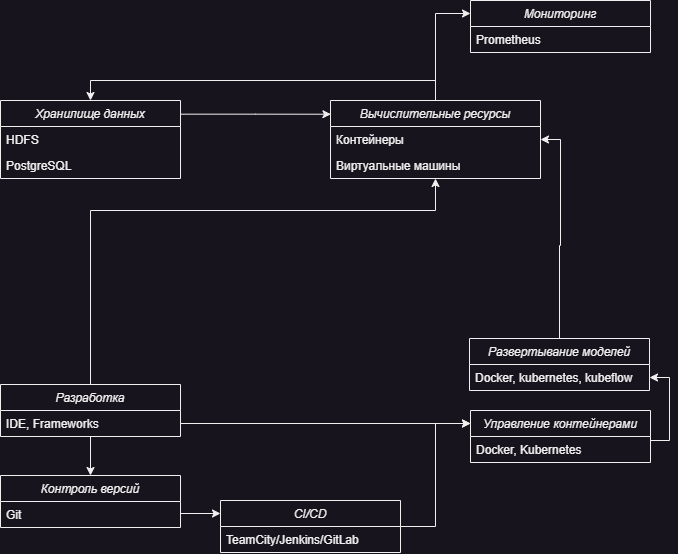

The diagram above was exported from draw.io. Its source (the exported page's mxGraphModel, read from the mxfile embedded in the PNG):
<mxGraphModel dx="915" dy="683" grid="1" gridSize="10" guides="1" tooltips="1" connect="1" arrows="1" fold="1" page="1" pageScale="1" pageWidth="827" pageHeight="1169" math="0" shadow="0">
  <root>
    <mxCell id="WIyWlLk6GJQsqaUBKTNV-0" />
    <mxCell id="WIyWlLk6GJQsqaUBKTNV-1" parent="WIyWlLk6GJQsqaUBKTNV-0" />
    <mxCell id="HIIFElsydzq8rf4qgNqw-34" style="edgeStyle=orthogonalEdgeStyle;rounded=0;orthogonalLoop=1;jettySize=auto;html=1;entryX=0.5;entryY=0;entryDx=0;entryDy=0;" edge="1" parent="WIyWlLk6GJQsqaUBKTNV-1" source="zkfFHV4jXpPFQw0GAbJ--0" target="HIIFElsydzq8rf4qgNqw-1">
      <mxGeometry relative="1" as="geometry">
        <Array as="points">
          <mxPoint x="575" y="110" />
          <mxPoint x="230" y="110" />
        </Array>
      </mxGeometry>
    </mxCell>
    <mxCell id="HIIFElsydzq8rf4qgNqw-35" style="edgeStyle=orthogonalEdgeStyle;rounded=0;orthogonalLoop=1;jettySize=auto;html=1;entryX=0;entryY=0.25;entryDx=0;entryDy=0;" edge="1" parent="WIyWlLk6GJQsqaUBKTNV-1" source="zkfFHV4jXpPFQw0GAbJ--0" target="HIIFElsydzq8rf4qgNqw-30">
      <mxGeometry relative="1" as="geometry" />
    </mxCell>
    <mxCell id="zkfFHV4jXpPFQw0GAbJ--0" value="Вычислительные ресурсы" style="swimlane;fontStyle=2;align=center;verticalAlign=top;childLayout=stackLayout;horizontal=1;startSize=26;horizontalStack=0;resizeParent=1;resizeLast=0;collapsible=1;marginBottom=0;rounded=0;shadow=0;strokeWidth=1;" parent="WIyWlLk6GJQsqaUBKTNV-1" vertex="1">
      <mxGeometry x="470" y="130" width="210" height="78" as="geometry">
        <mxRectangle x="230" y="140" width="160" height="26" as="alternateBounds" />
      </mxGeometry>
    </mxCell>
    <mxCell id="HIIFElsydzq8rf4qgNqw-13" value="Контейнеры" style="text;align=left;verticalAlign=top;spacingLeft=4;spacingRight=4;overflow=hidden;rotatable=0;points=[[0,0.5],[1,0.5]];portConstraint=eastwest;" vertex="1" parent="zkfFHV4jXpPFQw0GAbJ--0">
      <mxGeometry y="26" width="210" height="26" as="geometry" />
    </mxCell>
    <mxCell id="zkfFHV4jXpPFQw0GAbJ--1" value="Виртуальные машины&#10;" style="text;align=left;verticalAlign=top;spacingLeft=4;spacingRight=4;overflow=hidden;rotatable=0;points=[[0,0.5],[1,0.5]];portConstraint=eastwest;" parent="zkfFHV4jXpPFQw0GAbJ--0" vertex="1">
      <mxGeometry y="52" width="210" height="26" as="geometry" />
    </mxCell>
    <mxCell id="HIIFElsydzq8rf4qgNqw-8" style="edgeStyle=orthogonalEdgeStyle;rounded=0;orthogonalLoop=1;jettySize=auto;html=1;entryX=0.002;entryY=0.176;entryDx=0;entryDy=0;entryPerimeter=0;" edge="1" parent="WIyWlLk6GJQsqaUBKTNV-1" source="HIIFElsydzq8rf4qgNqw-1" target="zkfFHV4jXpPFQw0GAbJ--0">
      <mxGeometry relative="1" as="geometry">
        <Array as="points">
          <mxPoint x="395" y="144" />
        </Array>
      </mxGeometry>
    </mxCell>
    <mxCell id="HIIFElsydzq8rf4qgNqw-1" value="Хранилище данных" style="swimlane;fontStyle=2;align=center;verticalAlign=top;childLayout=stackLayout;horizontal=1;startSize=26;horizontalStack=0;resizeParent=1;resizeLast=0;collapsible=1;marginBottom=0;rounded=0;shadow=0;strokeWidth=1;" vertex="1" parent="WIyWlLk6GJQsqaUBKTNV-1">
      <mxGeometry x="140" y="130" width="180" height="78" as="geometry">
        <mxRectangle x="230" y="140" width="160" height="26" as="alternateBounds" />
      </mxGeometry>
    </mxCell>
    <mxCell id="HIIFElsydzq8rf4qgNqw-2" value="HDFS" style="text;align=left;verticalAlign=top;spacingLeft=4;spacingRight=4;overflow=hidden;rotatable=0;points=[[0,0.5],[1,0.5]];portConstraint=eastwest;" vertex="1" parent="HIIFElsydzq8rf4qgNqw-1">
      <mxGeometry y="26" width="180" height="26" as="geometry" />
    </mxCell>
    <mxCell id="HIIFElsydzq8rf4qgNqw-3" value="PostgreSQL" style="text;align=left;verticalAlign=top;spacingLeft=4;spacingRight=4;overflow=hidden;rotatable=0;points=[[0,0.5],[1,0.5]];portConstraint=eastwest;" vertex="1" parent="HIIFElsydzq8rf4qgNqw-1">
      <mxGeometry y="52" width="180" height="26" as="geometry" />
    </mxCell>
    <mxCell id="HIIFElsydzq8rf4qgNqw-26" style="edgeStyle=orthogonalEdgeStyle;rounded=0;orthogonalLoop=1;jettySize=auto;html=1;entryX=0.5;entryY=0;entryDx=0;entryDy=0;" edge="1" parent="WIyWlLk6GJQsqaUBKTNV-1" source="HIIFElsydzq8rf4qgNqw-9" target="HIIFElsydzq8rf4qgNqw-22">
      <mxGeometry relative="1" as="geometry" />
    </mxCell>
    <mxCell id="HIIFElsydzq8rf4qgNqw-9" value="Разработка" style="swimlane;fontStyle=2;align=center;verticalAlign=top;childLayout=stackLayout;horizontal=1;startSize=26;horizontalStack=0;resizeParent=1;resizeLast=0;collapsible=1;marginBottom=0;rounded=0;shadow=0;strokeWidth=1;" vertex="1" parent="WIyWlLk6GJQsqaUBKTNV-1">
      <mxGeometry x="140" y="414" width="180" height="52" as="geometry">
        <mxRectangle x="230" y="140" width="160" height="26" as="alternateBounds" />
      </mxGeometry>
    </mxCell>
    <mxCell id="HIIFElsydzq8rf4qgNqw-10" value="IDE, Frameworks" style="text;align=left;verticalAlign=top;spacingLeft=4;spacingRight=4;overflow=hidden;rotatable=0;points=[[0,0.5],[1,0.5]];portConstraint=eastwest;" vertex="1" parent="HIIFElsydzq8rf4qgNqw-9">
      <mxGeometry y="26" width="180" height="26" as="geometry" />
    </mxCell>
    <mxCell id="HIIFElsydzq8rf4qgNqw-12" style="edgeStyle=orthogonalEdgeStyle;rounded=0;orthogonalLoop=1;jettySize=auto;html=1;" edge="1" parent="WIyWlLk6GJQsqaUBKTNV-1" source="HIIFElsydzq8rf4qgNqw-9" target="zkfFHV4jXpPFQw0GAbJ--1">
      <mxGeometry relative="1" as="geometry">
        <Array as="points">
          <mxPoint x="230" y="240" />
          <mxPoint x="575" y="240" />
        </Array>
      </mxGeometry>
    </mxCell>
    <mxCell id="HIIFElsydzq8rf4qgNqw-21" style="edgeStyle=orthogonalEdgeStyle;rounded=0;orthogonalLoop=1;jettySize=auto;html=1;entryX=1;entryY=0.5;entryDx=0;entryDy=0;" edge="1" parent="WIyWlLk6GJQsqaUBKTNV-1" source="HIIFElsydzq8rf4qgNqw-14" target="HIIFElsydzq8rf4qgNqw-13">
      <mxGeometry relative="1" as="geometry" />
    </mxCell>
    <mxCell id="HIIFElsydzq8rf4qgNqw-14" value="Развертывание моделей" style="swimlane;fontStyle=2;align=center;verticalAlign=top;childLayout=stackLayout;horizontal=1;startSize=26;horizontalStack=0;resizeParent=1;resizeLast=0;collapsible=1;marginBottom=0;rounded=0;shadow=0;strokeWidth=1;" vertex="1" parent="WIyWlLk6GJQsqaUBKTNV-1">
      <mxGeometry x="609" y="368" width="180" height="52" as="geometry">
        <mxRectangle x="230" y="140" width="160" height="26" as="alternateBounds" />
      </mxGeometry>
    </mxCell>
    <mxCell id="HIIFElsydzq8rf4qgNqw-15" value="Docker, kubernetes, kubeflow" style="text;align=left;verticalAlign=top;spacingLeft=4;spacingRight=4;overflow=hidden;rotatable=0;points=[[0,0.5],[1,0.5]];portConstraint=eastwest;" vertex="1" parent="HIIFElsydzq8rf4qgNqw-14">
      <mxGeometry y="26" width="180" height="26" as="geometry" />
    </mxCell>
    <mxCell id="HIIFElsydzq8rf4qgNqw-29" style="edgeStyle=orthogonalEdgeStyle;rounded=0;orthogonalLoop=1;jettySize=auto;html=1;entryX=1;entryY=0.5;entryDx=0;entryDy=0;" edge="1" parent="WIyWlLk6GJQsqaUBKTNV-1" source="HIIFElsydzq8rf4qgNqw-17" target="HIIFElsydzq8rf4qgNqw-15">
      <mxGeometry relative="1" as="geometry">
        <Array as="points">
          <mxPoint x="809" y="470" />
          <mxPoint x="809" y="407" />
        </Array>
      </mxGeometry>
    </mxCell>
    <mxCell id="HIIFElsydzq8rf4qgNqw-17" value="Управление контейнерами" style="swimlane;fontStyle=2;align=center;verticalAlign=top;childLayout=stackLayout;horizontal=1;startSize=26;horizontalStack=0;resizeParent=1;resizeLast=0;collapsible=1;marginBottom=0;rounded=0;shadow=0;strokeWidth=1;" vertex="1" parent="WIyWlLk6GJQsqaUBKTNV-1">
      <mxGeometry x="610" y="440" width="180" height="52" as="geometry">
        <mxRectangle x="230" y="140" width="160" height="26" as="alternateBounds" />
      </mxGeometry>
    </mxCell>
    <mxCell id="HIIFElsydzq8rf4qgNqw-18" value="Docker, Kubernetes" style="text;align=left;verticalAlign=top;spacingLeft=4;spacingRight=4;overflow=hidden;rotatable=0;points=[[0,0.5],[1,0.5]];portConstraint=eastwest;" vertex="1" parent="HIIFElsydzq8rf4qgNqw-17">
      <mxGeometry y="26" width="180" height="26" as="geometry" />
    </mxCell>
    <mxCell id="HIIFElsydzq8rf4qgNqw-19" style="edgeStyle=orthogonalEdgeStyle;rounded=0;orthogonalLoop=1;jettySize=auto;html=1;entryX=0;entryY=0.25;entryDx=0;entryDy=0;" edge="1" parent="WIyWlLk6GJQsqaUBKTNV-1" source="HIIFElsydzq8rf4qgNqw-10" target="HIIFElsydzq8rf4qgNqw-17">
      <mxGeometry relative="1" as="geometry" />
    </mxCell>
    <mxCell id="HIIFElsydzq8rf4qgNqw-22" value="Контроль версий" style="swimlane;fontStyle=2;align=center;verticalAlign=top;childLayout=stackLayout;horizontal=1;startSize=26;horizontalStack=0;resizeParent=1;resizeLast=0;collapsible=1;marginBottom=0;rounded=0;shadow=0;strokeWidth=1;" vertex="1" parent="WIyWlLk6GJQsqaUBKTNV-1">
      <mxGeometry x="140" y="505" width="180" height="52" as="geometry">
        <mxRectangle x="230" y="140" width="160" height="26" as="alternateBounds" />
      </mxGeometry>
    </mxCell>
    <mxCell id="HIIFElsydzq8rf4qgNqw-23" value="Git" style="text;align=left;verticalAlign=top;spacingLeft=4;spacingRight=4;overflow=hidden;rotatable=0;points=[[0,0.5],[1,0.5]];portConstraint=eastwest;" vertex="1" parent="HIIFElsydzq8rf4qgNqw-22">
      <mxGeometry y="26" width="180" height="24" as="geometry" />
    </mxCell>
    <mxCell id="HIIFElsydzq8rf4qgNqw-28" style="edgeStyle=orthogonalEdgeStyle;rounded=0;orthogonalLoop=1;jettySize=auto;html=1;entryX=0;entryY=0.25;entryDx=0;entryDy=0;" edge="1" parent="WIyWlLk6GJQsqaUBKTNV-1" source="HIIFElsydzq8rf4qgNqw-24" target="HIIFElsydzq8rf4qgNqw-17">
      <mxGeometry relative="1" as="geometry" />
    </mxCell>
    <mxCell id="HIIFElsydzq8rf4qgNqw-24" value="CI/CD" style="swimlane;fontStyle=2;align=center;verticalAlign=top;childLayout=stackLayout;horizontal=1;startSize=26;horizontalStack=0;resizeParent=1;resizeLast=0;collapsible=1;marginBottom=0;rounded=0;shadow=0;strokeWidth=1;" vertex="1" parent="WIyWlLk6GJQsqaUBKTNV-1">
      <mxGeometry x="360" y="530" width="180" height="52" as="geometry">
        <mxRectangle x="230" y="140" width="160" height="26" as="alternateBounds" />
      </mxGeometry>
    </mxCell>
    <mxCell id="HIIFElsydzq8rf4qgNqw-25" value="TeamCity/Jenkins/GitLab" style="text;align=left;verticalAlign=top;spacingLeft=4;spacingRight=4;overflow=hidden;rotatable=0;points=[[0,0.5],[1,0.5]];portConstraint=eastwest;" vertex="1" parent="HIIFElsydzq8rf4qgNqw-24">
      <mxGeometry y="26" width="180" height="24" as="geometry" />
    </mxCell>
    <mxCell id="HIIFElsydzq8rf4qgNqw-27" style="edgeStyle=orthogonalEdgeStyle;rounded=0;orthogonalLoop=1;jettySize=auto;html=1;entryX=0;entryY=0.25;entryDx=0;entryDy=0;" edge="1" parent="WIyWlLk6GJQsqaUBKTNV-1" source="HIIFElsydzq8rf4qgNqw-23" target="HIIFElsydzq8rf4qgNqw-24">
      <mxGeometry relative="1" as="geometry" />
    </mxCell>
    <mxCell id="HIIFElsydzq8rf4qgNqw-30" value="Мониторинг" style="swimlane;fontStyle=2;align=center;verticalAlign=top;childLayout=stackLayout;horizontal=1;startSize=26;horizontalStack=0;resizeParent=1;resizeLast=0;collapsible=1;marginBottom=0;rounded=0;shadow=0;strokeWidth=1;" vertex="1" parent="WIyWlLk6GJQsqaUBKTNV-1">
      <mxGeometry x="610" y="30" width="180" height="52" as="geometry">
        <mxRectangle x="230" y="140" width="160" height="26" as="alternateBounds" />
      </mxGeometry>
    </mxCell>
    <mxCell id="HIIFElsydzq8rf4qgNqw-31" value="Prometheus" style="text;align=left;verticalAlign=top;spacingLeft=4;spacingRight=4;overflow=hidden;rotatable=0;points=[[0,0.5],[1,0.5]];portConstraint=eastwest;" vertex="1" parent="HIIFElsydzq8rf4qgNqw-30">
      <mxGeometry y="26" width="180" height="26" as="geometry" />
    </mxCell>
  </root>
</mxGraphModel>